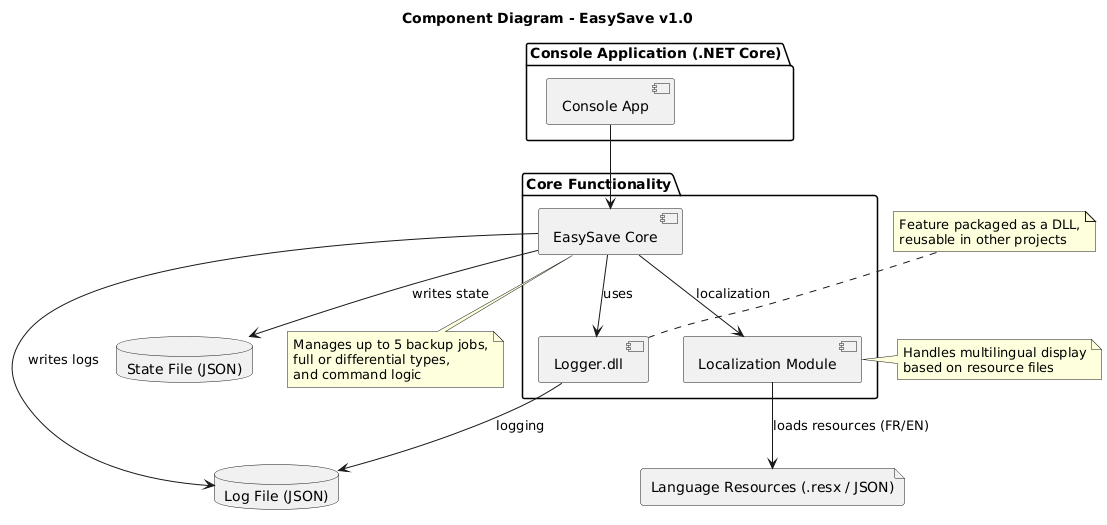

The diagram above was rendered by PlantUML. Its source (embedded in the PNG):
@startuml
title Component Diagram - EasySave v1.0

' External resources (declared only once)
database "Log File (JSON)" as LogFile
database "State File (JSON)" as StateFile
file "Language Resources (.resx / JSON)" as LangRes

' Packages with their components
package "Console Application (.NET Core)" {
    [Console App] as ConsoleApp
}

package "Core Functionality" {
    [EasySave Core] as Core
    [Logger.dll] as Logger
    [Localization Module] as Localizer
}

' Dependencies
ConsoleApp --> Core
Core --> Logger : uses
Core --> Localizer : localization
Core --> LogFile : writes logs
Core --> StateFile : writes state
Logger --> LogFile : logging
Localizer --> LangRes : loads resources (FR/EN)

' Explanatory notes
note top of Logger
Feature packaged as a DLL,
reusable in other projects
end note

note right of Localizer
Handles multilingual display
based on resource files
end note

note bottom of Core
Manages up to 5 backup jobs,
full or differential types,
and command logic
end note
@enduml